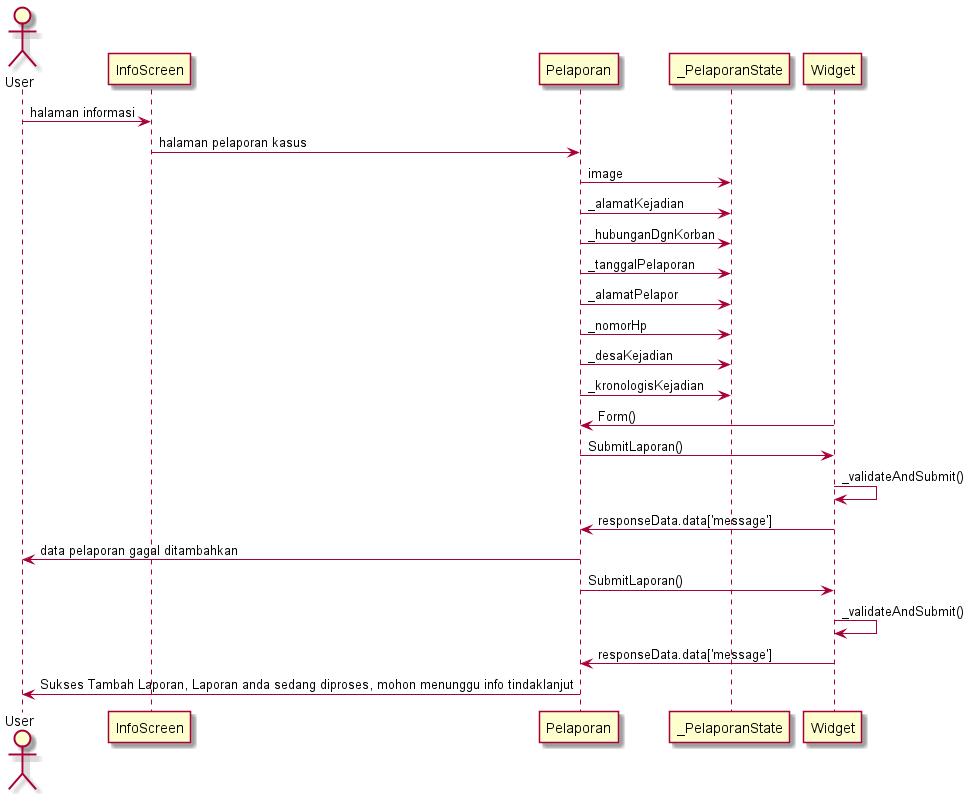

The diagram above was rendered by PlantUML. Its source (embedded in the PNG):
@startuml 

actor User 
User -> InfoScreen : halaman informasi
InfoScreen -> Pelaporan : halaman pelaporan kasus
Pelaporan -> _PelaporanState : image
Pelaporan -> _PelaporanState : _alamatKejadian
Pelaporan -> _PelaporanState : _hubunganDgnKorban
Pelaporan -> _PelaporanState : _tanggalPelaporan
Pelaporan -> _PelaporanState : _alamatPelapor
Pelaporan -> _PelaporanState : _nomorHp
Pelaporan -> _PelaporanState : _desaKejadian
Pelaporan -> _PelaporanState : _kronologisKejadian
Widget -> Pelaporan : Form()
Pelaporan -> Widget : SubmitLaporan()
Widget -> Widget : _validateAndSubmit()
Widget -> Pelaporan : responseData.data['message']
Pelaporan -> User : data pelaporan gagal ditambahkan
Pelaporan -> Widget : SubmitLaporan()
Widget -> Widget : _validateAndSubmit()
Widget -> Pelaporan : responseData.data['message']
Pelaporan -> User : Sukses Tambah Laporan, Laporan anda sedang diproses, mohon menunggu info tindaklanjut



' Widget -> Perempuan : menampilkan bentuk kekerasan perempuan
' Perempuan -> User : menampilkan halaman bentuk kekerasan perempuan

@enduml